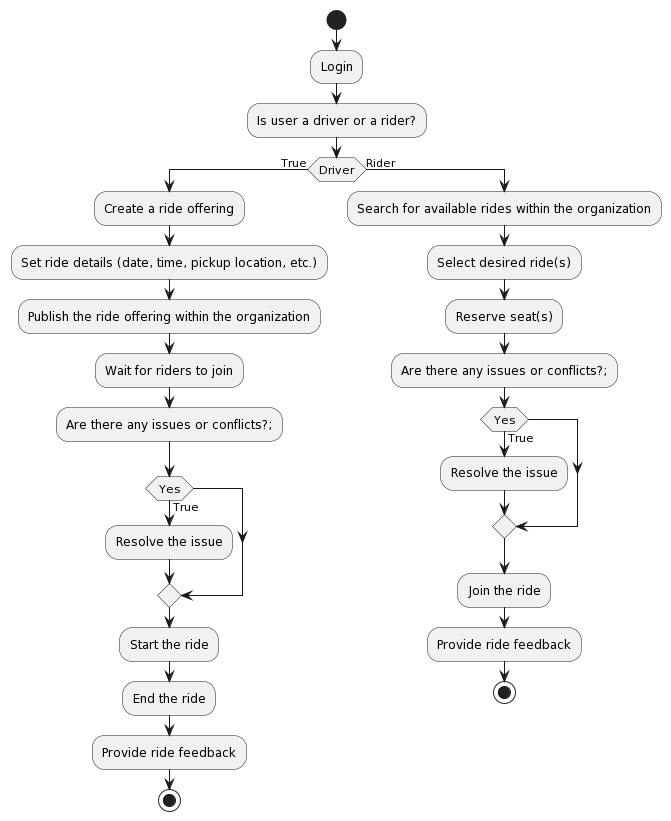

The diagram above was rendered by PlantUML. Its source (embedded in the PNG):
@startuml
start

:Login;
:Is user a driver or a rider?;
if (Driver) then (True)
  :Create a ride offering;
  :Set ride details (date, time, pickup location, etc.);
  :Publish the ride offering within the organization;
  :Wait for riders to join;
  :Are there any issues or conflicts?;;
  if (Yes) then (True)
    :Resolve the issue;
  endif
  :Start the ride;
  :End the ride;
  :Provide ride feedback;
  stop
else (Rider)
  :Search for available rides within the organization;
  :Select desired ride(s);
  :Reserve seat(s);
  :Are there any issues or conflicts?;;
  if (Yes) then (True)
    :Resolve the issue;
  endif
  :Join the ride;
  :Provide ride feedback;
  stop
endif
@enduml